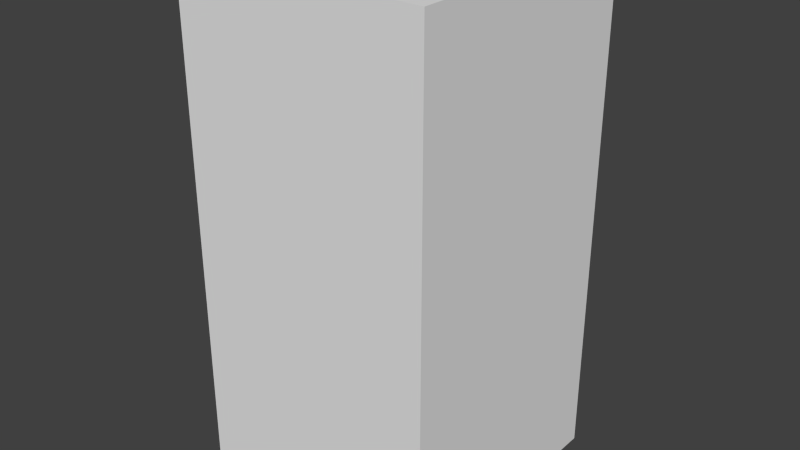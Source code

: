 # Source: darkBlueTreeSix.blend  (saved by Blender 2.68.0; exported with 4.5.12 LTS)
import bpy
from mathutils import Matrix  # noqa: F401  (used for matrix-valued properties, if any)

bpy.ops.wm.read_factory_settings(use_empty=True)
scene = bpy.context.scene
scene.name = 'Scene'

# ---- collections
col_collection_1 = bpy.data.collections.new('Collection 1'); scene.collection.children.link(col_collection_1)

# ---- world
world_world = bpy.data.worlds.new('World'); scene.world = world_world
world_world.color = (0.05088, 0.05088, 0.05088)
world_world.use_sun_shadow = False
world_world.sun_shadow_jitter_overblur = 0.0
world_world.cycles.sampling_method = 'MANUAL'
world_world.cycles.sample_map_resolution = 256

# ---- meshes
me_darkbluetreesix = bpy.data.meshes.new('darkBlueTreeSix')
me_darkbluetreesix.from_pydata([(-0.5, -0.5, -1.0), (-0.5, 0.5, -1.0), (0.5, 0.5, -1.0), (0.5, -0.5, -1.0), (-0.5, -0.5, 1.0), (-0.5, 0.5, 1.0), (0.5, 0.5, 1.0), (0.5, -0.5, 1.0)], [], [(4, 5, 1, 0), (5, 6, 2, 1), (6, 7, 3, 2), (7, 4, 0, 3), (0, 1, 2, 3), (7, 6, 5, 4)])
me_darkbluetreesix.use_remesh_preserve_volume = False
me_darkbluetreesix.use_remesh_preserve_attributes = False
me_darkbluetreesix.use_mirror_vertex_groups = False
me_darkbluetreesix.update()

# ---- objects
ob_darkbluetreesix = bpy.data.objects.new('darkBlueTreeSix', me_darkbluetreesix)

# ---- transforms, parenting, visibility, modifiers, constraints
ob_darkbluetreesix.location = (0.0, 0.0, 0.0)
ob_darkbluetreesix.lineart.crease_threshold = 0.0

# ---- collection membership
col_collection_1.objects.link(ob_darkbluetreesix)

# ---- scene / render settings (as saved in the file)
scene.frame_start = 1; scene.frame_end = 250; scene.frame_set(1)
scene.render.engine = 'BLENDER_EEVEE_NEXT'
scene.render.image_settings.color_mode = 'RGB'
scene.render.image_settings.compression = 90
scene.render.resolution_percentage = 50
scene.render.dither_intensity = 0.0
scene.cycles.use_denoising = False
scene.cycles.samples = 10
scene.cycles.sampling_pattern = 'TABULATED_SOBOL'
scene.cycles.light_sampling_threshold = 0.0
scene.cycles.use_adaptive_sampling = False
scene.cycles.use_light_tree = False
scene.cycles.blur_glossy = 0.0
scene.cycles.volume_bounces = 1
scene.cycles.pixel_filter_type = 'GAUSSIAN'
scene.cycles.sample_clamp_indirect = 0.0
scene.view_settings.view_transform = 'Standard'
bpy.context.view_layer.update()

# ---- added for rendering (the .blend has no active camera and no usable light): camera, sun
cam_auto = bpy.data.cameras.new('AutoCamera')
cam_auto.lens = 50.0
cam_auto.sensor_width = 36.0
cam_auto.clip_end = 1000.0
ob_auto_camera = bpy.data.objects.new('AutoCamera', cam_auto)
scene.collection.objects.link(ob_auto_camera)
ob_auto_camera.location = (2.26633, -2.71959, 1.81306)
ob_auto_camera.rotation_euler = (1.09748, -7.21219e-08, 0.694738)
scene.camera = ob_auto_camera
light_auto_sun = bpy.data.lights.new('AutoSun', 'SUN')
light_auto_sun.energy = 3.0
light_auto_sun.angle = 0.0523599
ob_auto_sun = bpy.data.objects.new('AutoSun', light_auto_sun)
scene.collection.objects.link(ob_auto_sun)
ob_auto_sun.rotation_euler = (0.872665, 0.174533, 0.523599)
bpy.context.view_layer.update()
